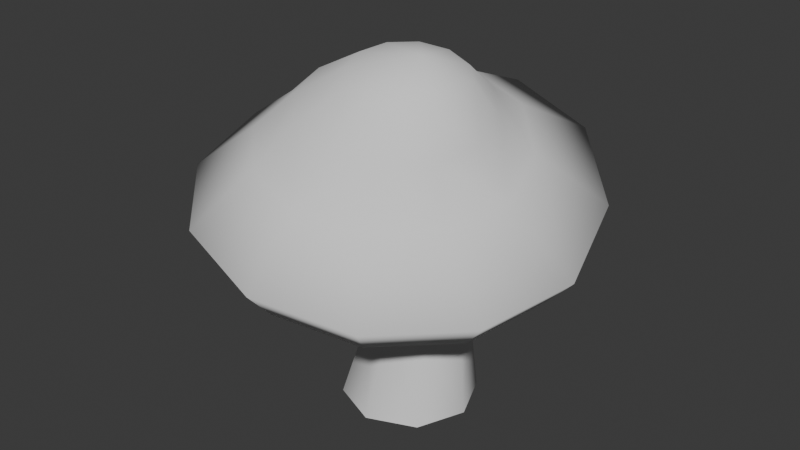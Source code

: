 # Source: mushroom_00.blend  (saved by Blender 4.4.32; exported with 4.5.12 LTS)
import bpy
from mathutils import Matrix  # noqa: F401  (used for matrix-valued properties, if any)

bpy.ops.wm.read_factory_settings(use_empty=True)
scene = bpy.context.scene
scene.name = 'Scene'

# ---- collections
col_mushroom_00 = bpy.data.collections.new('mushroom_00'); scene.collection.children.link(col_mushroom_00)

# ---- materials (node trees are filled in below, after node groups)
mat_log_stump_mushrooms_001 = bpy.data.materials.new('log_stump_mushrooms.001')

# ---- material node trees

# ---- world
world_world = bpy.data.worlds.new('World'); scene.world = world_world
world_world.use_nodes = True; world_world.node_tree.nodes.clear()
_N = world_world.node_tree.nodes; _L = world_world.node_tree.links
n0 = _N.new('ShaderNodeOutputWorld'); n0.name = 'World Output'; n0.location = (300, 300)
n1 = _N.new('ShaderNodeBackground'); n1.name = 'Background'; n1.location = (10, 300)
n1.inputs[0].default_value = (0.05088, 0.05088, 0.05088, 1.0)
_L.new(n1.outputs[0], n0.inputs[0])
n0.is_active_output = True
world_world.color = (0.05088, 0.05088, 0.05088)
world_world.sun_shadow_jitter_overblur = 0.0

# ---- meshes
me_mushroom_1 = bpy.data.meshes.new('Mushroom_1')
me_mushroom_1.from_pydata([(12.85, -12.85, 0.3823), (3.38, -12.58, 27.93), (-1.95e-06, -18.18, 0.3823), (12.27, -8.894, 27.93), (18.18, -1.122e-06, 0.3823), (-1.611, -12.58, 52.83), (7.283, -8.894, 52.83), (15.96, 1.132e-06, 27.93), (10.97, 4.062e-06, 52.83), (12.27, 8.894, 27.93), (12.85, 12.85, 0.3823), (7.283, 8.894, 52.83), (3.38, 12.58, 27.93), (2.528e-06, 18.18, 0.3823), (-1.611, 12.58, 52.83), (-5.514, 8.894, 27.93), (-12.85, 12.85, 0.3823), (-10.51, 8.894, 52.83), (-18.18, 2.778e-06, 0.3823), (-14.19, 6.761e-06, 52.83), (-9.198, 3.831e-06, 27.93), (-10.51, -8.894, 52.83), (-5.514, -8.894, 27.93), (-12.85, -12.85, 0.3823), (16.25, -36.71, 38.23), (-6.086, -43.31, 41.22), (-5.285, 1.289, 49.78), (32.6, -19.86, 37.86), (-28.31, -37.89, 46.0), (38.63, 2.694, 40.46), (-43.09, -21.85, 51.06), (33.15, 24.41, 48.61), (-47.78, 0.4626, 55.26), (17.17, 39.94, 57.03), (-43.05, 22.98, 58.09), (-5.148, 45.36, 61.82), (-27.75, 39.23, 61.71), (-3.796, 50.76, 73.13), (21.94, 44.49, 67.6), (-29.97, 43.72, 72.73), (40.38, 26.6, 57.6), (-47.89, 24.78, 69.68), (13.07, 27.74, 76.85), (-4.04, 31.91, 80.53), (-21.43, 27.09, 81.12), (-53.23, -1.264, 66.71), (-33.38, 14.47, 79.23), (-47.89, -27.03, 61.87), (-37.26, -2.859, 77.27), (-23.03, 8.194, 87.53), (-14.09, 17.41, 87.58), (-1.688, 20.97, 86.35), (-9.532, 2.224, 94.54), (-4.119, 7.869, 94.43), (10.58, 17.99, 83.71), (3.257, 10.08, 93.45), (7.369, -5.827, 96.95), (-11.53, -5.345, 93.76), (10.67, 8.258, 91.85), (25.33, 15.71, 71.06), (19.43, 9.273, 80.38), (16.14, 2.899, 90.07), (29.67, -1.104, 65.64), (22.64, -2.924, 77.71), (46.93, 1.37, 49.24), (40.03, -24.72, 46.54), (25.08, -18.46, 63.81), (21.17, -44.18, 46.96), (-4.59, -51.8, 50.41), (12.55, -31.4, 64.09), (19.36, -15.33, 76.42), (10.37, -24.59, 76.63), (-4.572, -36.47, 66.37), (-30.35, -45.53, 55.95), (-21.68, -32.3, 70.05), (-33.38, -19.99, 74.0), (-26.12, -4.207, 86.21), (-23.03, -16.45, 83.81), (-9.532, -12.81, 92.27), (-14.17, -25.23, 80.91), (-1.896, -28.21, 78.27), (-4.095, -18.17, 90.5), (3.321, -19.99, 88.9), (10.73, -17.78, 87.91), (16.16, -12.13, 87.79), (18.15, -4.565, 88.58)], [], [(0, 1, 2), (1, 0, 3), (4, 3, 0), (5, 1, 6), (1, 3, 6), (7, 6, 3), (3, 4, 7), (6, 7, 8), (7, 4, 9), (9, 8, 7), (4, 10, 9), (8, 9, 11), (9, 10, 12), (12, 11, 9), (10, 13, 12), (11, 12, 14), (12, 13, 15), (15, 14, 12), (13, 16, 15), (14, 15, 17), (18, 15, 16), (17, 15, 19), (19, 15, 20), (15, 18, 20), (19, 20, 21), (20, 18, 22), (21, 20, 22), (18, 23, 22), (21, 22, 5), (2, 22, 23), (22, 1, 5), (22, 2, 1), (24, 25, 26), (27, 24, 26), (25, 28, 26), (29, 27, 26), (28, 30, 26), (31, 29, 26), (30, 32, 26), (33, 31, 26), (32, 34, 26), (35, 33, 26), (34, 36, 26), (36, 35, 26), (37, 33, 35), (35, 36, 37), (33, 37, 38), (38, 31, 33), (39, 37, 36), (39, 36, 34), (31, 38, 40), (41, 39, 34), (37, 42, 38), (40, 38, 42), (39, 43, 37), (42, 37, 43), (41, 44, 39), (43, 39, 44), (34, 45, 41), (45, 34, 32), (45, 32, 30), (44, 41, 46), (45, 46, 41), (47, 45, 30), (47, 30, 28), (46, 45, 48), (47, 48, 45), (49, 44, 46), (48, 49, 46), (50, 43, 44), (44, 49, 50), (43, 50, 51), (42, 43, 51), (52, 50, 49), (53, 51, 50), (50, 52, 53), (42, 51, 54), (51, 53, 55), (55, 54, 51), (56, 53, 52), (56, 55, 53), (49, 57, 52), (56, 52, 57), (54, 55, 58), (56, 58, 55), (59, 42, 54), (42, 59, 40), (58, 60, 54), (54, 60, 59), (60, 58, 61), (56, 61, 58), (62, 59, 60), (61, 63, 60), (60, 63, 62), (59, 64, 40), (64, 59, 62), (40, 64, 31), (29, 31, 64), (64, 27, 29), (27, 64, 65), (65, 24, 27), (66, 64, 62), (64, 66, 65), (24, 65, 67), (67, 65, 66), (67, 68, 24), (68, 25, 24), (68, 28, 25), (67, 66, 69), (68, 67, 69), (62, 70, 66), (70, 62, 63), (66, 71, 69), (71, 66, 70), (69, 72, 68), (72, 69, 71), (28, 68, 73), (73, 47, 28), (74, 68, 72), (68, 74, 73), (73, 75, 47), (75, 73, 74), (48, 47, 75), (75, 76, 48), (49, 48, 76), (57, 49, 76), (76, 75, 77), (76, 77, 57), (74, 77, 75), (57, 77, 78), (77, 74, 79), (79, 78, 77), (72, 79, 74), (56, 57, 78), (79, 72, 80), (72, 71, 80), (78, 79, 81), (81, 79, 80), (56, 78, 81), (80, 82, 81), (82, 80, 71), (56, 81, 82), (71, 83, 82), (56, 82, 83), (83, 71, 70), (70, 84, 83), (56, 83, 84), (84, 70, 63), (56, 84, 85), (85, 84, 63), (56, 85, 61), (63, 61, 85)])
me_mushroom_1.polygons.foreach_set('use_smooth', [True] * 152)
_uv = me_mushroom_1.uv_layers.new(name='UVmap_0')
_uv.uv.foreach_set('vector', [0.3596, 0.6929, 0.342, 0.7635, 0.342, 0.6929, 0.342, 0.7635, 0.3596, 0.6929, 0.3596, 0.7635, 0.3772, 0.6929, 0.3596, 0.7635, 0.3596, 0.6929, 0.342, 0.8342, 0.342, 0.7635, 0.3596, 0.8342, 0.342, 0.7635, 0.3596, 0.7635, 0.3596, 0.8342, 0.3772, 0.7635, 0.3596, 0.8342, 0.3596, 0.7635, 0.3596, 0.7635, 0.3772, 0.6929, 0.3772, 0.7635, 0.3596, 0.8342, 0.3772, 0.7635, 0.3772, 0.8342, 0.3772, 0.7635, 0.3772, 0.6929, 0.395, 0.7635, 0.395, 0.7635, 0.3772, 0.8342, 0.3772, 0.7635, 0.3772, 0.6929, 0.395, 0.6929, 0.395, 0.7635, 0.3772, 0.8342, 0.395, 0.7635, 0.395, 0.8342, 0.395, 0.7635, 0.395, 0.6929, 0.4126, 0.7635, 0.4126, 0.7635, 0.395, 0.8342, 0.395, 0.7635, 0.395, 0.6929, 0.4126, 0.6929, 0.4126, 0.7635, 0.395, 0.8342, 0.4126, 0.7635, 0.4126, 0.8342, 0.4126, 0.7635, 0.4126, 0.6929, 0.4304, 0.7635, 0.4304, 0.7635, 0.4126, 0.8342, 0.4126, 0.7635, 0.4126, 0.6929, 0.4304, 0.6929, 0.4304, 0.7635, 0.4126, 0.8342, 0.4304, 0.7635, 0.4304, 0.8342, 0.448, 0.6929, 0.4304, 0.7635, 0.4304, 0.6929, 0.4304, 0.8342, 0.4304, 0.7635, 0.448, 0.8342, 0.448, 0.8342, 0.4304, 0.7635, 0.448, 0.7635, 0.4304, 0.7635, 0.448, 0.6929, 0.448, 0.7635, 0.448, 0.8342, 0.448, 0.7635, 0.4658, 0.8342, 0.448, 0.7635, 0.448, 0.6929, 0.4658, 0.7635, 0.4658, 0.8342, 0.448, 0.7635, 0.4658, 0.7635, 0.448, 0.6929, 0.4658, 0.6929, 0.4658, 0.7635, 0.4658, 0.8342, 0.4658, 0.7635, 0.4834, 0.8342, 0.4834, 0.6929, 0.4658, 0.7635, 0.4658, 0.6929, 0.4658, 0.7635, 0.4834, 0.7635, 0.4834, 0.8342, 0.4658, 0.7635, 0.4834, 0.6929, 0.4834, 0.7635, 0.7061, 0.3608, 0.6909, 0.3252, 0.6313, 0.3711, 0.7017, 0.3994, 0.7061, 0.3608, 0.6313, 0.3711, 0.6909, 0.3252, 0.6597, 0.3018, 0.6313, 0.3711, 0.6792, 0.4302, 0.7017, 0.3994, 0.6313, 0.3711, 0.6597, 0.3018, 0.6182, 0.3003, 0.6313, 0.3711, 0.6455, 0.4458, 0.6792, 0.4302, 0.6313, 0.3711, 0.6182, 0.3003, 0.5859, 0.3188, 0.6313, 0.3711, 0.6084, 0.4443, 0.6455, 0.4458, 0.6313, 0.3711, 0.5859, 0.3188, 0.563, 0.3481, 0.6313, 0.3711, 0.5752, 0.4229, 0.6084, 0.4443, 0.6313, 0.3711, 0.563, 0.3481, 0.5576, 0.3877, 0.6313, 0.3711, 0.5576, 0.3877, 0.5752, 0.4229, 0.6313, 0.3711, 0.1295, 0.4585, 0.1873, 0.4604, 0.1304, 0.479, 0.1304, 0.479, 0.07141, 0.4688, 0.1295, 0.4585, 0.1873, 0.4604, 0.1295, 0.4585, 0.1752, 0.4438, 0.1752, 0.4438, 0.2295, 0.4175, 0.1873, 0.4604, 0.08154, 0.4521, 0.1295, 0.4585, 0.07141, 0.4688, 0.08154, 0.4521, 0.07141, 0.4688, 0.02646, 0.4321, 0.2295, 0.4175, 0.1752, 0.4438, 0.2117, 0.4102, 0.04486, 0.4224, 0.08154, 0.4521, 0.02646, 0.4321, 0.1295, 0.4585, 0.1556, 0.4194, 0.1752, 0.4438, 0.2117, 0.4102, 0.1752, 0.4438, 0.1556, 0.4194, 0.08154, 0.4521, 0.1255, 0.4287, 0.1295, 0.4585, 0.1556, 0.4194, 0.1295, 0.4585, 0.1255, 0.4287, 0.04486, 0.4224, 0.09467, 0.4233, 0.08154, 0.4521, 0.1255, 0.4287, 0.08154, 0.4521, 0.09467, 0.4233, 0.02646, 0.4321, 0.03262, 0.375, 0.04486, 0.4224, 0.03262, 0.375, 0.02646, 0.4321, 0.0106, 0.3755, 0.03262, 0.375, 0.0106, 0.3755, 0.02353, 0.3179, 0.09467, 0.4233, 0.04486, 0.4224, 0.07153, 0.4038, 0.03262, 0.375, 0.07153, 0.4038, 0.04486, 0.4224, 0.04257, 0.3276, 0.03262, 0.375, 0.02353, 0.3179, 0.04257, 0.3276, 0.02353, 0.3179, 0.06192, 0.2744, 0.07153, 0.4038, 0.03262, 0.375, 0.06396, 0.3745, 0.04257, 0.3276, 0.06396, 0.3745, 0.03262, 0.375, 0.091, 0.3931, 0.09467, 0.4233, 0.07153, 0.4038, 0.06396, 0.3745, 0.091, 0.3931, 0.07153, 0.4038, 0.1055, 0.4072, 0.1255, 0.4287, 0.09467, 0.4233, 0.09467, 0.4233, 0.091, 0.3931, 0.1055, 0.4072, 0.1255, 0.4287, 0.1055, 0.4072, 0.1266, 0.4121, 0.1556, 0.4194, 0.1255, 0.4287, 0.1266, 0.4121, 0.1141, 0.3828, 0.1055, 0.4072, 0.091, 0.3931, 0.1212, 0.3901, 0.1266, 0.4121, 0.1055, 0.4072, 0.1055, 0.4072, 0.1141, 0.3828, 0.1212, 0.3901, 0.1556, 0.4194, 0.1266, 0.4121, 0.1478, 0.4058, 0.1266, 0.4121, 0.1212, 0.3901, 0.1311, 0.3926, 0.1311, 0.3926, 0.1478, 0.4058, 0.1266, 0.4121, 0.1378, 0.3721, 0.1212, 0.3901, 0.1141, 0.3828, 0.1378, 0.3721, 0.1311, 0.3926, 0.1212, 0.3901, 0.091, 0.3931, 0.1113, 0.3735, 0.1141, 0.3828, 0.1378, 0.3721, 0.1141, 0.3828, 0.1113, 0.3735, 0.1478, 0.4058, 0.1311, 0.3926, 0.1415, 0.3896, 0.1378, 0.3721, 0.1415, 0.3896, 0.1311, 0.3926, 0.1787, 0.397, 0.1556, 0.4194, 0.1478, 0.4058, 0.1556, 0.4194, 0.1787, 0.397, 0.2117, 0.4102, 0.1415, 0.3896, 0.1632, 0.3901, 0.1478, 0.4058, 0.1478, 0.4058, 0.1632, 0.3901, 0.1787, 0.397, 0.1632, 0.3901, 0.1415, 0.3896, 0.1493, 0.3813, 0.1378, 0.3721, 0.1493, 0.3813, 0.1415, 0.3896, 0.1871, 0.3657, 0.1787, 0.397, 0.1632, 0.3901, 0.1493, 0.3813, 0.1672, 0.3682, 0.1632, 0.3901, 0.1632, 0.3901, 0.1672, 0.3682, 0.1871, 0.3657, 0.1787, 0.397, 0.2245, 0.3618, 0.2117, 0.4102, 0.2245, 0.3618, 0.1787, 0.397, 0.1871, 0.3657, 0.2117, 0.4102, 0.2245, 0.3618, 0.2295, 0.4175, 0.2445, 0.3589, 0.2295, 0.4175, 0.2245, 0.3618, 0.2245, 0.3618, 0.2233, 0.3037, 0.2445, 0.3589, 0.2233, 0.3037, 0.2245, 0.3618, 0.2063, 0.3154, 0.2063, 0.3154, 0.1774, 0.2651, 0.2233, 0.3037, 0.1752, 0.3359, 0.2245, 0.3618, 0.1871, 0.3657, 0.2245, 0.3618, 0.1752, 0.3359, 0.2063, 0.3154, 0.1774, 0.2651, 0.2063, 0.3154, 0.1681, 0.2837, 0.1681, 0.2837, 0.2063, 0.3154, 0.1752, 0.3359, 0.1681, 0.2837, 0.1196, 0.2754, 0.1774, 0.2651, 0.1196, 0.2754, 0.1183, 0.2549, 0.1774, 0.2651, 0.1196, 0.2754, 0.06192, 0.2744, 0.1183, 0.2549, 0.1681, 0.2837, 0.1752, 0.3359, 0.1503, 0.3159, 0.1196, 0.2754, 0.1681, 0.2837, 0.1503, 0.3159, 0.1871, 0.3657, 0.1589, 0.3481, 0.1752, 0.3359, 0.1589, 0.3481, 0.1871, 0.3657, 0.1672, 0.3682, 0.1752, 0.3359, 0.1421, 0.3354, 0.1503, 0.3159, 0.1421, 0.3354, 0.1752, 0.3359, 0.1589, 0.3481, 0.1503, 0.3159, 0.1189, 0.3105, 0.1196, 0.2754, 0.1189, 0.3105, 0.1503, 0.3159, 0.1421, 0.3354, 0.06192, 0.2744, 0.1196, 0.2754, 0.07343, 0.292, 0.07343, 0.292, 0.04257, 0.3276, 0.06192, 0.2744, 0.08942, 0.3213, 0.1196, 0.2754, 0.1189, 0.3105, 0.1196, 0.2754, 0.08942, 0.3213, 0.07343, 0.292, 0.07343, 0.292, 0.07001, 0.3447, 0.04257, 0.3276, 0.07001, 0.3447, 0.07343, 0.292, 0.08942, 0.3213, 0.06396, 0.3745, 0.04257, 0.3276, 0.07001, 0.3447, 0.07001, 0.3447, 0.08588, 0.374, 0.06396, 0.3745, 0.091, 0.3931, 0.06396, 0.3745, 0.08588, 0.374, 0.1113, 0.3735, 0.091, 0.3931, 0.08588, 0.374, 0.08588, 0.374, 0.07001, 0.3447, 0.08972, 0.355, 0.08588, 0.374, 0.08972, 0.355, 0.1113, 0.3735, 0.08942, 0.3213, 0.08972, 0.355, 0.07001, 0.3447, 0.1113, 0.3735, 0.08972, 0.355, 0.1132, 0.3638, 0.08972, 0.355, 0.08942, 0.3213, 0.1025, 0.3398, 0.1025, 0.3398, 0.1132, 0.3638, 0.08972, 0.355, 0.1189, 0.3105, 0.1025, 0.3398, 0.08942, 0.3213, 0.1378, 0.3721, 0.1113, 0.3735, 0.1132, 0.3638, 0.1025, 0.3398, 0.1189, 0.3105, 0.1215, 0.3325, 0.1189, 0.3105, 0.1421, 0.3354, 0.1215, 0.3325, 0.1132, 0.3638, 0.1025, 0.3398, 0.1194, 0.3564, 0.1194, 0.3564, 0.1025, 0.3398, 0.1215, 0.3325, 0.1378, 0.3721, 0.1132, 0.3638, 0.1194, 0.3564, 0.1215, 0.3325, 0.1285, 0.3525, 0.1194, 0.3564, 0.1285, 0.3525, 0.1215, 0.3325, 0.1421, 0.3354, 0.1378, 0.3721, 0.1194, 0.3564, 0.1285, 0.3525, 0.1421, 0.3354, 0.1385, 0.354, 0.1285, 0.3525, 0.1378, 0.3721, 0.1285, 0.3525, 0.1385, 0.354, 0.1385, 0.354, 0.1421, 0.3354, 0.1589, 0.3481, 0.1589, 0.3481, 0.1471, 0.3604, 0.1385, 0.354, 0.1378, 0.3721, 0.1385, 0.354, 0.1471, 0.3604, 0.1471, 0.3604, 0.1589, 0.3481, 0.1672, 0.3682, 0.1378, 0.3721, 0.1471, 0.3604, 0.1514, 0.3706, 0.1514, 0.3706, 0.1471, 0.3604, 0.1672, 0.3682, 0.1378, 0.3721, 0.1514, 0.3706, 0.1493, 0.3813, 0.1672, 0.3682, 0.1493, 0.3813, 0.1514, 0.3706])
_uv.active_render = True
_uv = me_mushroom_1.uv_layers.new(name='LightMapUV')
_uv.uv.foreach_set('vector', [0.06079, 0.02344, 0.007812, 0.1562, 0.007812, 0.02344, 0.007812, 0.1562, 0.06079, 0.02344, 0.06079, 0.1562, 0.1138, 0.02344, 0.06079, 0.1562, 0.06079, 0.02344, 0.007812, 0.2891, 0.007812, 0.1562, 0.06079, 0.2891, 0.007812, 0.1562, 0.06079, 0.1562, 0.06079, 0.2891, 0.1138, 0.1562, 0.06079, 0.2891, 0.06079, 0.1562, 0.06079, 0.1562, 0.1138, 0.02344, 0.1138, 0.1562, 0.06079, 0.2891, 0.1138, 0.1562, 0.1138, 0.2891, 0.1138, 0.1562, 0.1138, 0.02344, 0.1667, 0.1562, 0.1667, 0.1562, 0.1138, 0.2891, 0.1138, 0.1562, 0.1138, 0.02344, 0.1667, 0.02344, 0.1667, 0.1562, 0.1138, 0.2891, 0.1667, 0.1562, 0.1667, 0.2891, 0.1667, 0.1562, 0.1667, 0.02344, 0.2197, 0.1562, 0.2197, 0.1562, 0.1667, 0.2891, 0.1667, 0.1562, 0.1667, 0.02344, 0.2197, 0.02344, 0.2197, 0.1562, 0.1667, 0.2891, 0.2197, 0.1562, 0.2197, 0.2891, 0.2197, 0.1562, 0.2197, 0.02344, 0.2727, 0.1562, 0.2727, 0.1562, 0.2197, 0.2891, 0.2197, 0.1562, 0.2197, 0.02344, 0.2727, 0.02344, 0.2727, 0.1562, 0.2197, 0.2891, 0.2727, 0.1562, 0.2727, 0.2891, 0.3257, 0.02344, 0.2727, 0.1562, 0.2727, 0.02344, 0.2727, 0.2891, 0.2727, 0.1562, 0.3257, 0.2891, 0.3257, 0.2891, 0.2727, 0.1562, 0.3257, 0.1562, 0.2727, 0.1562, 0.3257, 0.02344, 0.3257, 0.1562, 0.3257, 0.2891, 0.3257, 0.1562, 0.3787, 0.2891, 0.3257, 0.1562, 0.3257, 0.02344, 0.3787, 0.1562, 0.3787, 0.2891, 0.3257, 0.1562, 0.3787, 0.1562, 0.3257, 0.02344, 0.3787, 0.02344, 0.3787, 0.1562, 0.3787, 0.2891, 0.3787, 0.1562, 0.4316, 0.2891, 0.4316, 0.02344, 0.3787, 0.1562, 0.3787, 0.02344, 0.3787, 0.1562, 0.4316, 0.1562, 0.4316, 0.2891, 0.3787, 0.1562, 0.4316, 0.02344, 0.4316, 0.1562, 0.7354, 0.0166, 0.6289, 0.06152, 0.7651, 0.2402, 0.8486, 0.03027, 0.7354, 0.0166, 0.7651, 0.2402, 0.6289, 0.06152, 0.5591, 0.1562, 0.7651, 0.2402, 0.9409, 0.09766, 0.8486, 0.03027, 0.7651, 0.2402, 0.5591, 0.1562, 0.5547, 0.2793, 0.7651, 0.2402, 0.9873, 0.1973, 0.9409, 0.09766, 0.7651, 0.2402, 0.5547, 0.2793, 0.6094, 0.3765, 0.7651, 0.2402, 0.9829, 0.3096, 0.9873, 0.1973, 0.7651, 0.2402, 0.6094, 0.3765, 0.6963, 0.4458, 0.7651, 0.2402, 0.9199, 0.4092, 0.9829, 0.3096, 0.7651, 0.2402, 0.6963, 0.4458, 0.8149, 0.4609, 0.7651, 0.2402, 0.8149, 0.4609, 0.9199, 0.4092, 0.7651, 0.2402, 0.3647, 0.9297, 0.5376, 0.9357, 0.3669, 0.9922, 0.3669, 0.9922, 0.1902, 0.9619, 0.3647, 0.9297, 0.5376, 0.9357, 0.3647, 0.9297, 0.5015, 0.8859, 0.5015, 0.8859, 0.6646, 0.8042, 0.5376, 0.9357, 0.2207, 0.9114, 0.3647, 0.9297, 0.1902, 0.9619, 0.2207, 0.9114, 0.1902, 0.9619, 0.05536, 0.8492, 0.6646, 0.8042, 0.5015, 0.8859, 0.6108, 0.7831, 0.1106, 0.8191, 0.2207, 0.9114, 0.05536, 0.8492, 0.3647, 0.9297, 0.4431, 0.8104, 0.5015, 0.8859, 0.6108, 0.7831, 0.5015, 0.8859, 0.4431, 0.8104, 0.2207, 0.9114, 0.3525, 0.8386, 0.3647, 0.9297, 0.4431, 0.8104, 0.3647, 0.9297, 0.3525, 0.8386, 0.1106, 0.8191, 0.26, 0.8228, 0.2207, 0.9114, 0.3525, 0.8386, 0.2207, 0.9114, 0.26, 0.8228, 0.05536, 0.8492, 0.07385, 0.6755, 0.1106, 0.8191, 0.07385, 0.6755, 0.05536, 0.8492, 0.007812, 0.6768, 0.07385, 0.6755, 0.007812, 0.6768, 0.04657, 0.501, 0.26, 0.8228, 0.1106, 0.8191, 0.1907, 0.7635, 0.07385, 0.6755, 0.1907, 0.7635, 0.1106, 0.8191, 0.1037, 0.5305, 0.07385, 0.6755, 0.04657, 0.501, 0.1037, 0.5305, 0.04657, 0.501, 0.1617, 0.3682, 0.1907, 0.7635, 0.07385, 0.6755, 0.1678, 0.6736, 0.1037, 0.5305, 0.1678, 0.6736, 0.07385, 0.6755, 0.249, 0.7302, 0.26, 0.8228, 0.1907, 0.7635, 0.1678, 0.6736, 0.249, 0.7302, 0.1907, 0.7635, 0.2925, 0.7734, 0.3525, 0.8386, 0.26, 0.8228, 0.26, 0.8228, 0.249, 0.7302, 0.2925, 0.7734, 0.3525, 0.8386, 0.2925, 0.7734, 0.3557, 0.7881, 0.4431, 0.8104, 0.3525, 0.8386, 0.3557, 0.7881, 0.3184, 0.6997, 0.2925, 0.7734, 0.249, 0.7302, 0.3396, 0.7207, 0.3557, 0.7881, 0.2925, 0.7734, 0.2925, 0.7734, 0.3184, 0.6997, 0.3396, 0.7207, 0.4431, 0.8104, 0.3557, 0.7881, 0.4194, 0.7694, 0.3557, 0.7881, 0.3396, 0.7207, 0.3694, 0.7285, 0.3694, 0.7285, 0.4194, 0.7694, 0.3557, 0.7881, 0.3894, 0.667, 0.3396, 0.7207, 0.3184, 0.6997, 0.3894, 0.667, 0.3694, 0.7285, 0.3396, 0.7207, 0.249, 0.7302, 0.3096, 0.6709, 0.3184, 0.6997, 0.3894, 0.667, 0.3184, 0.6997, 0.3096, 0.6709, 0.4194, 0.7694, 0.3694, 0.7285, 0.4004, 0.7197, 0.3894, 0.667, 0.4004, 0.7197, 0.3694, 0.7285, 0.5122, 0.7424, 0.4431, 0.8104, 0.4194, 0.7694, 0.4431, 0.8104, 0.5122, 0.7424, 0.6108, 0.7831, 0.4004, 0.7197, 0.4656, 0.7207, 0.4194, 0.7694, 0.4194, 0.7694, 0.4656, 0.7207, 0.5122, 0.7424, 0.4656, 0.7207, 0.4004, 0.7197, 0.4238, 0.6951, 0.3894, 0.667, 0.4238, 0.6951, 0.4004, 0.7197, 0.5376, 0.647, 0.5122, 0.7424, 0.4656, 0.7207, 0.4238, 0.6951, 0.4778, 0.6548, 0.4656, 0.7207, 0.4656, 0.7207, 0.4778, 0.6548, 0.5376, 0.647, 0.5122, 0.7424, 0.6494, 0.6348, 0.6108, 0.7831, 0.6494, 0.6348, 0.5122, 0.7424, 0.5376, 0.647, 0.6108, 0.7831, 0.6494, 0.6348, 0.6646, 0.8042, 0.7095, 0.6262, 0.6646, 0.8042, 0.6494, 0.6348, 0.6494, 0.6348, 0.646, 0.457, 0.7095, 0.6262, 0.646, 0.457, 0.6494, 0.6348, 0.5947, 0.4932, 0.5947, 0.4932, 0.5078, 0.3398, 0.646, 0.457, 0.5015, 0.5559, 0.6494, 0.6348, 0.5376, 0.647, 0.6494, 0.6348, 0.5015, 0.5559, 0.5947, 0.4932, 0.5078, 0.3398, 0.5947, 0.4932, 0.4805, 0.397, 0.4805, 0.397, 0.5947, 0.4932, 0.5015, 0.5559, 0.4805, 0.397, 0.3347, 0.3716, 0.5078, 0.3398, 0.3347, 0.3716, 0.3311, 0.3076, 0.5078, 0.3398, 0.3347, 0.3716, 0.1617, 0.3682, 0.3311, 0.3076, 0.4805, 0.397, 0.5015, 0.5559, 0.427, 0.4941, 0.3347, 0.3716, 0.4805, 0.397, 0.427, 0.4941, 0.5376, 0.647, 0.4529, 0.5935, 0.5015, 0.5559, 0.4529, 0.5935, 0.5376, 0.647, 0.4778, 0.6548, 0.5015, 0.5559, 0.4021, 0.5537, 0.427, 0.4941, 0.4021, 0.5537, 0.5015, 0.5559, 0.4529, 0.5935, 0.427, 0.4941, 0.3328, 0.479, 0.3347, 0.3716, 0.3328, 0.479, 0.427, 0.4941, 0.4021, 0.5537, 0.1617, 0.3682, 0.3347, 0.3716, 0.1963, 0.4214, 0.1963, 0.4214, 0.1037, 0.5305, 0.1617, 0.3682, 0.2443, 0.5117, 0.3347, 0.3716, 0.3328, 0.479, 0.3347, 0.3716, 0.2443, 0.5117, 0.1963, 0.4214, 0.1963, 0.4214, 0.186, 0.5823, 0.1037, 0.5305, 0.186, 0.5823, 0.1963, 0.4214, 0.2443, 0.5117, 0.1678, 0.6736, 0.1037, 0.5305, 0.186, 0.5823, 0.186, 0.5823, 0.2335, 0.6724, 0.1678, 0.6736, 0.249, 0.7302, 0.1678, 0.6736, 0.2335, 0.6724, 0.3096, 0.6709, 0.249, 0.7302, 0.2335, 0.6724, 0.2335, 0.6724, 0.186, 0.5823, 0.2451, 0.6138, 0.2335, 0.6724, 0.2451, 0.6138, 0.3096, 0.6709, 0.2443, 0.5117, 0.2451, 0.6138, 0.186, 0.5823, 0.3096, 0.6709, 0.2451, 0.6138, 0.3154, 0.6414, 0.2451, 0.6138, 0.2443, 0.5117, 0.2832, 0.5679, 0.2832, 0.5679, 0.3154, 0.6414, 0.2451, 0.6138, 0.3328, 0.479, 0.2832, 0.5679, 0.2443, 0.5117, 0.3894, 0.667, 0.3096, 0.6709, 0.3154, 0.6414, 0.2832, 0.5679, 0.3328, 0.479, 0.3403, 0.5454, 0.3328, 0.479, 0.4021, 0.5537, 0.3403, 0.5454, 0.3154, 0.6414, 0.2832, 0.5679, 0.3342, 0.6184, 0.3342, 0.6184, 0.2832, 0.5679, 0.3403, 0.5454, 0.3894, 0.667, 0.3154, 0.6414, 0.3342, 0.6184, 0.3403, 0.5454, 0.3616, 0.6072, 0.3342, 0.6184, 0.3616, 0.6072, 0.3403, 0.5454, 0.4021, 0.5537, 0.3894, 0.667, 0.3342, 0.6184, 0.3616, 0.6072, 0.4021, 0.5537, 0.3918, 0.6111, 0.3616, 0.6072, 0.3894, 0.667, 0.3616, 0.6072, 0.3918, 0.6111, 0.3918, 0.6111, 0.4021, 0.5537, 0.4529, 0.5935, 0.4529, 0.5935, 0.4175, 0.6301, 0.3918, 0.6111, 0.3894, 0.667, 0.3918, 0.6111, 0.4175, 0.6301, 0.4175, 0.6301, 0.4529, 0.5935, 0.4778, 0.6548, 0.3894, 0.667, 0.4175, 0.6301, 0.4302, 0.6614, 0.4302, 0.6614, 0.4175, 0.6301, 0.4778, 0.6548, 0.3894, 0.667, 0.4302, 0.6614, 0.4238, 0.6951, 0.4778, 0.6548, 0.4238, 0.6951, 0.4302, 0.6614])
me_mushroom_1.materials.append(None)
me_mushroom_1.update()
me_mushroom_1.normals_split_custom_set([tuple(v) for v in zip(*[iter([0.6862, -0.7177, 0.1183, 0.03944, -0.9939, 0.1025, -0.02369, -0.9784, 0.2051, 0.03944, -0.9939, 0.1025, 0.6862, -0.7177, 0.1183, 0.717, -0.6855, 0.1261, 0.9969, 8.99e-08, 0.0785, 0.717, -0.6855, 0.1261, 0.6862, -0.7177, 0.1183, -0.0472, -0.9989, -0.007878, 0.03944, -0.9939, 0.1025, 0.6768, -0.7239, 0.1337, 0.03944, -0.9939, 0.1025, 0.717, -0.6855, 0.1261, 0.6768, -0.7239, 0.1337, 0.991, 3.071e-07, 0.1337, 0.6768, -0.7239, 0.1337, 0.717, -0.6855, 0.1261, 0.717, -0.6855, 0.1261, 0.9969, 8.99e-08, 0.0785, 0.991, 3.071e-07, 0.1337, 0.6768, -0.7239, 0.1337, 0.991, 3.071e-07, 0.1337, 0.9806, 2.662e-07, 0.1961, 0.991, 3.071e-07, 0.1337, 0.9969, 8.99e-08, 0.0785, 0.7171, 0.6855, 0.1261, 0.7171, 0.6855, 0.1261, 0.9806, 2.662e-07, 0.1961, 0.991, 3.071e-07, 0.1337, 0.9969, 8.99e-08, 0.0785, 0.6862, 0.7177, 0.1183, 0.7171, 0.6855, 0.1261, 0.9806, 2.662e-07, 0.1961, 0.7171, 0.6855, 0.1261, 0.6768, 0.7239, 0.1338, 0.7171, 0.6855, 0.1261, 0.6862, 0.7177, 0.1183, 0.03944, 0.9939, 0.1026, 0.03944, 0.9939, 0.1026, 0.6768, 0.7239, 0.1338, 0.7171, 0.6855, 0.1261, 0.6862, 0.7177, 0.1183, -0.02369, 0.9784, 0.2051, 0.03944, 0.9939, 0.1026, 0.6768, 0.7239, 0.1338, 0.03944, 0.9939, 0.1026, -0.0472, 0.9989, -0.007879, 0.03944, 0.9939, 0.1026, -0.02369, 0.9784, 0.2051, -0.6849, 0.7243, 0.07869, -0.6849, 0.7243, 0.07869, -0.0472, 0.9989, -0.007879, 0.03944, 0.9939, 0.1026, -0.02369, 0.9784, 0.2051, -0.69, 0.6665, 0.2822, -0.6849, 0.7243, 0.07869, -0.0472, 0.9989, -0.007879, -0.6849, 0.7243, 0.07869, -0.7232, 0.676, -0.1415, -0.9518, 2.212e-09, 0.3068, -0.6849, 0.7243, 0.07869, -0.69, 0.6665, 0.2822, -0.7232, 0.676, -0.1415, -0.6849, 0.7243, 0.07869, -0.9806, -4.515e-06, -0.1962, -0.9806, -4.515e-06, -0.1962, -0.6849, 0.7243, 0.07869, -0.998, 1.704e-06, 0.06253, -0.6849, 0.7243, 0.07869, -0.9518, 2.212e-09, 0.3068, -0.998, 1.704e-06, 0.06253, -0.9806, -4.515e-06, -0.1962, -0.998, 1.704e-06, 0.06253, -0.7232, -0.676, -0.1415, -0.998, 1.704e-06, 0.06253, -0.9518, 2.212e-09, 0.3068, -0.6849, -0.7243, 0.07867, -0.7232, -0.676, -0.1415, -0.998, 1.704e-06, 0.06253, -0.6849, -0.7243, 0.07867, -0.9518, 2.212e-09, 0.3068, -0.69, -0.6665, 0.2823, -0.6849, -0.7243, 0.07867, -0.7232, -0.676, -0.1415, -0.6849, -0.7243, 0.07867, -0.0472, -0.9989, -0.007878, -0.02369, -0.9784, 0.2051, -0.6849, -0.7243, 0.07867, -0.69, -0.6665, 0.2823, -0.6849, -0.7243, 0.07867, 0.03944, -0.9939, 0.1025, -0.0472, -0.9989, -0.007878, -0.6849, -0.7243, 0.07867, -0.02369, -0.9784, 0.2051, 0.03944, -0.9939, 0.1025, 0.1103, -0.3072, -0.9452, -0.1496, -0.378, -0.9136, -0.158, 0.2134, -0.9641, 0.2998, -0.1183, -0.9466, 0.1103, -0.3072, -0.9452, -0.158, 0.2134, -0.9641, -0.1496, -0.378, -0.9136, -0.4097, -0.3073, -0.8589, -0.158, 0.2134, -0.9641, 0.3471, 0.2051, -0.9151, 0.2998, -0.1183, -0.9466, -0.158, 0.2134, -0.9641, -0.4097, -0.3073, -0.8589, -0.5888, -0.1099, -0.8008, -0.158, 0.2134, -0.9641, 0.2675, 0.4957, -0.8262, 0.3471, 0.2051, -0.9151, -0.158, 0.2134, -0.9641, -0.5888, -0.1099, -0.8008, -0.628, 0.1177, -0.7693, -0.158, 0.2134, -0.9641, 0.1024, 0.6461, -0.7564, 0.2675, 0.4957, -0.8262, -0.158, 0.2134, -0.9641, -0.628, 0.1177, -0.7693, -0.5407, 0.3918, -0.7444, -0.158, 0.2134, -0.9641, -0.08654, 0.6926, -0.7161, 0.1024, 0.6461, -0.7564, -0.158, 0.2134, -0.9641, -0.5407, 0.3918, -0.7444, -0.3223, 0.6289, -0.7075, -0.158, 0.2134, -0.9641, -0.3223, 0.6289, -0.7075, -0.08654, 0.6926, -0.7161, -0.158, 0.2134, -0.9641, 0.03146, 0.9286, 0.3699, 0.1024, 0.6461, -0.7564, -0.08654, 0.6926, -0.7161, -0.08654, 0.6926, -0.7161, -0.3223, 0.6289, -0.7075, 0.03146, 0.9286, 0.3699, 0.1024, 0.6461, -0.7564, 0.03146, 0.9286, 0.3699, 0.5277, 0.8034, 0.2757, 0.5277, 0.8034, 0.2757, 0.2675, 0.4957, -0.8262, 0.1024, 0.6461, -0.7564, -0.4874, 0.8018, 0.3459, 0.03146, 0.9286, 0.3699, -0.3223, 0.6289, -0.7075, -0.4874, 0.8018, 0.3459, -0.3223, 0.6289, -0.7075, -0.5407, 0.3918, -0.7444, 0.2675, 0.4957, -0.8262, 0.5277, 0.8034, 0.2757, 0.8743, 0.4726, 0.1102, -0.8592, 0.4257, 0.2838, -0.4874, 0.8018, 0.3459, -0.5407, 0.3918, -0.7444, 0.03146, 0.9286, 0.3699, 0.4489, 0.3387, 0.8269, 0.5277, 0.8034, 0.2757, 0.8743, 0.4726, 0.1102, 0.5277, 0.8034, 0.2757, 0.4489, 0.3387, 0.8269, -0.4874, 0.8018, 0.3459, 0.08659, 0.4329, 0.8973, 0.03146, 0.9286, 0.3699, 0.4489, 0.3387, 0.8269, 0.03146, 0.9286, 0.3699, 0.08659, 0.4329, 0.8973, -0.8592, 0.4257, 0.2838, -0.26, 0.3545, 0.8982, -0.4874, 0.8018, 0.3459, 0.08659, 0.4329, 0.8973, -0.4874, 0.8018, 0.3459, -0.26, 0.3545, 0.8982, -0.5407, 0.3918, -0.7444, -0.9651, -0.03919, 0.2589, -0.8592, 0.4257, 0.2838, -0.9651, -0.03919, 0.2589, -0.5407, 0.3918, -0.7444, -0.628, 0.1177, -0.7693, -0.9651, -0.03919, 0.2589, -0.628, 0.1177, -0.7693, -0.5888, -0.1099, -0.8008, -0.26, 0.3545, 0.8982, -0.8592, 0.4257, 0.2838, -0.4975, 0.158, 0.8529, -0.9651, -0.03919, 0.2589, -0.4975, 0.158, 0.8529, -0.8592, 0.4257, 0.2838, -0.8495, -0.4956, 0.1809, -0.9651, -0.03919, 0.2589, -0.5888, -0.1099, -0.8008, -0.8495, -0.4956, 0.1809, -0.5888, -0.1099, -0.8008, -0.4097, -0.3073, -0.8589, -0.4975, 0.158, 0.8529, -0.9651, -0.03919, 0.2589, -0.5831, -0.1182, 0.8037, -0.8495, -0.4956, 0.1809, -0.5831, -0.1182, 0.8037, -0.9651, -0.03919, 0.2589, -0.471, 0.1805, 0.8635, -0.26, 0.3545, 0.8982, -0.4975, 0.158, 0.8529, -0.5831, -0.1182, 0.8037, -0.471, 0.1805, 0.8635, -0.4975, 0.158, 0.8529, -0.2361, 0.4092, 0.8814, 0.08659, 0.4329, 0.8973, -0.26, 0.3545, 0.8982, -0.26, 0.3545, 0.8982, -0.471, 0.1805, 0.8635, -0.2361, 0.4092, 0.8814, 0.08659, 0.4329, 0.8973, -0.2361, 0.4092, 0.8814, 0.1098, 0.5331, 0.8389, 0.4489, 0.3387, 0.8269, 0.08659, 0.4329, 0.8973, 0.1098, 0.5331, 0.8389, -0.2834, 0.1102, 0.9526, -0.2361, 0.4092, 0.8814, -0.471, 0.1805, 0.8635, -0.1105, 0.3238, 0.9397, 0.1098, 0.5331, 0.8389, -0.2361, 0.4092, 0.8814, -0.2361, 0.4092, 0.8814, -0.2834, 0.1102, 0.9526, -0.1105, 0.3238, 0.9397, 0.4489, 0.3387, 0.8269, 0.1098, 0.5331, 0.8389, 0.48, 0.4957, 0.7239, 0.1098, 0.5331, 0.8389, -0.1105, 0.3238, 0.9397, 0.1495, 0.4485, 0.8812, 0.1495, 0.4485, 0.8812, 0.48, 0.4957, 0.7239, 0.1098, 0.5331, 0.8389, 0.2512, -0.1413, 0.9576, -0.1105, 0.3238, 0.9397, -0.2834, 0.1102, 0.9526, 0.2512, -0.1413, 0.9576, 0.1495, 0.4485, 0.8812, -0.1105, 0.3238, 0.9397, -0.471, 0.1805, 0.8635, -0.3389, -0.1418, 0.9301, -0.2834, 0.1102, 0.9526, 0.2512, -0.1413, 0.9576, -0.2834, 0.1102, 0.9526, -0.3389, -0.1418, 0.9301, 0.48, 0.4957, 0.7239, 0.1495, 0.4485, 0.8812, 0.4636, 0.4243, 0.7779, 0.2512, -0.1413, 0.9576, 0.4636, 0.4243, 0.7779, 0.1495, 0.4485, 0.8812, 0.6935, 0.1261, 0.7093, 0.4489, 0.3387, 0.8269, 0.48, 0.4957, 0.7239, 0.4489, 0.3387, 0.8269, 0.6935, 0.1261, 0.7093, 0.8743, 0.4726, 0.1102, 0.4636, 0.4243, 0.7779, 0.7792, 0.2676, 0.5667, 0.48, 0.4957, 0.7239, 0.48, 0.4957, 0.7239, 0.7792, 0.2676, 0.5667, 0.6935, 0.1261, 0.7093, 0.7792, 0.2676, 0.5667, 0.4636, 0.4243, 0.7779, 0.7154, 0.228, 0.6604, 0.2512, -0.1413, 0.9576, 0.7154, 0.228, 0.6604, 0.4636, 0.4243, 0.7779, 0.7715, -0.1338, 0.622, 0.6935, 0.1261, 0.7093, 0.7792, 0.2676, 0.5667, 0.7154, 0.228, 0.6604, 0.8895, -0.08657, 0.4487, 0.7792, 0.2676, 0.5667, 0.7792, 0.2676, 0.5667, 0.8895, -0.08657, 0.4487, 0.7715, -0.1338, 0.622, 0.6935, 0.1261, 0.7093, 0.9998, 0.007839, -0.01577, 0.8743, 0.4726, 0.1102, 0.9998, 0.007839, -0.01577, 0.6935, 0.1261, 0.7093, 0.7715, -0.1338, 0.622, 0.8743, 0.4726, 0.1102, 0.9998, 0.007839, -0.01577, 0.2675, 0.4957, -0.8262, 0.3471, 0.2051, -0.9151, 0.2675, 0.4957, -0.8262, 0.9998, 0.007839, -0.01577, 0.9998, 0.007839, -0.01577, 0.2998, -0.1183, -0.9466, 0.3471, 0.2051, -0.9151, 0.2998, -0.1183, -0.9466, 0.9998, 0.007839, -0.01577, 0.8721, -0.4871, -0.04714, 0.8721, -0.4871, -0.04714, 0.1103, -0.3072, -0.9452, 0.2998, -0.1183, -0.9466, 0.6855, -0.4254, 0.5909, 0.9998, 0.007839, -0.01577, 0.7715, -0.1338, 0.622, 0.9998, 0.007839, -0.01577, 0.6855, -0.4254, 0.5909, 0.8721, -0.4871, -0.04714, 0.1103, -0.3072, -0.9452, 0.8721, -0.4871, -0.04714, 0.5174, -0.8545, -0.04706, 0.5174, -0.8545, -0.04706, 0.8721, -0.4871, -0.04714, 0.6855, -0.4254, 0.5909, 0.5174, -0.8545, -0.04706, 0.03147, -0.9995, -1.07e-05, 0.1103, -0.3072, -0.9452, 0.03147, -0.9995, -1.07e-05, -0.1496, -0.378, -0.9136, 0.1103, -0.3072, -0.9452, 0.03147, -0.9995, -1.07e-05, -0.4097, -0.3073, -0.8589, -0.1496, -0.378, -0.9136, 0.5174, -0.8545, -0.04706, 0.6855, -0.4254, 0.5909, 0.4492, -0.6699, 0.5911, 0.03147, -0.9995, -1.07e-05, 0.5174, -0.8545, -0.04706, 0.4492, -0.6699, 0.5911, 0.7715, -0.1338, 0.622, 0.7804, -0.4651, 0.4178, 0.6855, -0.4254, 0.5909, 0.7804, -0.4651, 0.4178, 0.7715, -0.1338, 0.622, 0.8895, -0.08657, 0.4487, 0.6855, -0.4254, 0.5909, 0.4817, -0.7423, 0.4658, 0.4492, -0.6699, 0.5911, 0.4817, -0.7423, 0.4658, 0.6855, -0.4254, 0.5909, 0.7804, -0.4651, 0.4178, 0.4492, -0.6699, 0.5911, 0.1178, -0.7693, 0.628, 0.03147, -0.9995, -1.07e-05, 0.1178, -0.7693, 0.628, 0.4492, -0.6699, 0.5911, 0.4817, -0.7423, 0.4658, -0.4097, -0.3073, -0.8589, 0.03147, -0.9995, -1.07e-05, -0.4801, -0.8737, 0.07873, -0.4801, -0.8737, 0.07873, -0.8495, -0.4956, 0.1809, -0.4097, -0.3073, -0.8589, -0.2208, -0.6857, 0.6936, 0.03147, -0.9995, -1.07e-05, 0.1178, -0.7693, 0.628, 0.03147, -0.9995, -1.07e-05, -0.2208, -0.6857, 0.6936, -0.4801, -0.8737, 0.07873, -0.4801, -0.8737, 0.07873, -0.4872, -0.44, 0.7544, -0.8495, -0.4956, 0.1809, -0.4872, -0.44, 0.7544, -0.4801, -0.8737, 0.07873, -0.2208, -0.6857, 0.6936, -0.5831, -0.1182, 0.8037, -0.8495, -0.4956, 0.1809, -0.4872, -0.44, 0.7544, -0.4872, -0.44, 0.7544, -0.5503, -0.1258, 0.8254, -0.5831, -0.1182, 0.8037, -0.471, 0.1805, 0.8635, -0.5831, -0.1182, 0.8037, -0.5503, -0.1258, 0.8254, -0.3389, -0.1418, 0.9301, -0.471, 0.1805, 0.8635, -0.5503, -0.1258, 0.8254, -0.5503, -0.1258, 0.8254, -0.4872, -0.44, 0.7544, -0.4706, -0.447, 0.7607, -0.5503, -0.1258, 0.8254, -0.4706, -0.447, 0.7607, -0.3389, -0.1418, 0.9301, -0.2208, -0.6857, 0.6936, -0.4706, -0.447, 0.7607, -0.4872, -0.44, 0.7544, -0.3389, -0.1418, 0.9301, -0.4706, -0.447, 0.7607, -0.2836, -0.3938, 0.8743, -0.4706, -0.447, 0.7607, -0.2208, -0.6857, 0.6936, -0.2281, -0.7078, 0.6685, -0.2281, -0.7078, 0.6685, -0.2836, -0.3938, 0.8743, -0.4706, -0.447, 0.7607, 0.1178, -0.7693, 0.628, -0.2281, -0.7078, 0.6685, -0.2208, -0.6857, 0.6936, 0.2512, -0.1413, 0.9576, -0.3389, -0.1418, 0.9301, -0.2836, -0.3938, 0.8743, -0.2281, -0.7078, 0.6685, 0.1178, -0.7693, 0.628, 0.1106, -0.8208, 0.5604, 0.1178, -0.7693, 0.628, 0.4817, -0.7423, 0.4658, 0.1106, -0.8208, 0.5604, -0.2836, -0.3938, 0.8743, -0.2281, -0.7078, 0.6685, -0.1101, -0.5976, 0.7942, -0.1101, -0.5976, 0.7942, -0.2281, -0.7078, 0.6685, 0.1106, -0.8208, 0.5604, 0.2512, -0.1413, 0.9576, -0.2836, -0.3938, 0.8743, -0.1101, -0.5976, 0.7942, 0.1106, -0.8208, 0.5604, 0.1578, -0.7022, 0.6943, -0.1101, -0.5976, 0.7942, 0.1578, -0.7022, 0.6943, 0.1106, -0.8208, 0.5604, 0.4817, -0.7423, 0.4658, 0.2512, -0.1413, 0.9576, -0.1101, -0.5976, 0.7942, 0.1578, -0.7022, 0.6943, 0.4817, -0.7423, 0.4658, 0.4645, -0.6456, 0.6062, 0.1578, -0.7022, 0.6943, 0.2512, -0.1413, 0.9576, 0.1578, -0.7022, 0.6943, 0.4645, -0.6456, 0.6062, 0.4645, -0.6456, 0.6062, 0.4817, -0.7423, 0.4658, 0.7804, -0.4651, 0.4178, 0.7804, -0.4651, 0.4178, 0.7172, -0.4256, 0.5517, 0.4645, -0.6456, 0.6062, 0.2512, -0.1413, 0.9576, 0.4645, -0.6456, 0.6062, 0.7172, -0.4256, 0.5517, 0.7172, -0.4256, 0.5517, 0.7804, -0.4651, 0.4178, 0.8895, -0.08657, 0.4487, 0.2512, -0.1413, 0.9576, 0.7172, -0.4256, 0.5517, 0.8154, -0.08623, 0.5724, 0.8154, -0.08623, 0.5724, 0.7172, -0.4256, 0.5517, 0.8895, -0.08657, 0.4487, 0.2512, -0.1413, 0.9576, 0.8154, -0.08623, 0.5724, 0.7154, 0.228, 0.6604, 0.8895, -0.08657, 0.4487, 0.7154, 0.228, 0.6604, 0.8154, -0.08623, 0.5724])] * 3)])

# ---- objects
ob_mushroom_1 = bpy.data.objects.new('Mushroom_1', me_mushroom_1)

# ---- transforms, parenting, visibility, modifiers, constraints
ob_mushroom_1.location = (0.0, 0.0, 0.0)
ob_mushroom_1.scale = (0.01, 0.01, 0.01)
ob_mushroom_1.color = (0.8, 0.8, 0.8, 1.0)
ob_mushroom_1.material_slots[0].link = 'OBJECT'; ob_mushroom_1.material_slots[0].material = mat_log_stump_mushrooms_001

# ---- collection membership
col_mushroom_00.objects.link(ob_mushroom_1)

# ---- scene / render settings (as saved in the file)
scene.frame_start = 1; scene.frame_end = 250; scene.frame_set(1)
scene.render.engine = 'BLENDER_EEVEE_NEXT'
scene.render.fps = 25
bpy.context.view_layer.update()

# ---- added for rendering (the .blend has no active camera and no usable light): camera, sun
cam_auto = bpy.data.cameras.new('AutoCamera')
cam_auto.lens = 50.0
cam_auto.sensor_width = 36.0
cam_auto.clip_end = 1000.0
ob_auto_camera = bpy.data.objects.new('AutoCamera', cam_auto)
scene.collection.objects.link(ob_auto_camera)
ob_auto_camera.location = (1.56775, -1.92428, 1.76606)
ob_auto_camera.rotation_euler = (1.09748, -7.21219e-08, 0.694738)
scene.camera = ob_auto_camera
light_auto_sun = bpy.data.lights.new('AutoSun', 'SUN')
light_auto_sun.energy = 3.0
light_auto_sun.angle = 0.0523599
ob_auto_sun = bpy.data.objects.new('AutoSun', light_auto_sun)
scene.collection.objects.link(ob_auto_sun)
ob_auto_sun.rotation_euler = (0.872665, 0.174533, 0.523599)
bpy.context.view_layer.update()
